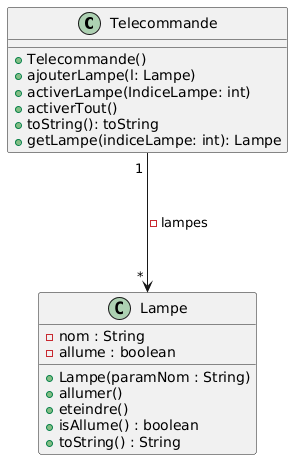

The diagram above was rendered by PlantUML. Its source (embedded in the PNG):
@startuml
class Telecommande{
  + Telecommande()
  + ajouterLampe(l: Lampe)
  + activerLampe(IndiceLampe: int)
  + activerTout()
  + toString(): toString
  + getLampe(indiceLampe: int): Lampe
}

class Lampe{
  - nom : String 
  - allume : boolean
  
  + Lampe(paramNom : String)
  + allumer()
  + eteindre()
  + isAllume() : boolean
  + toString() : String
}

Telecommande " 1 " ---> " * " Lampe : -lampes
@enduml